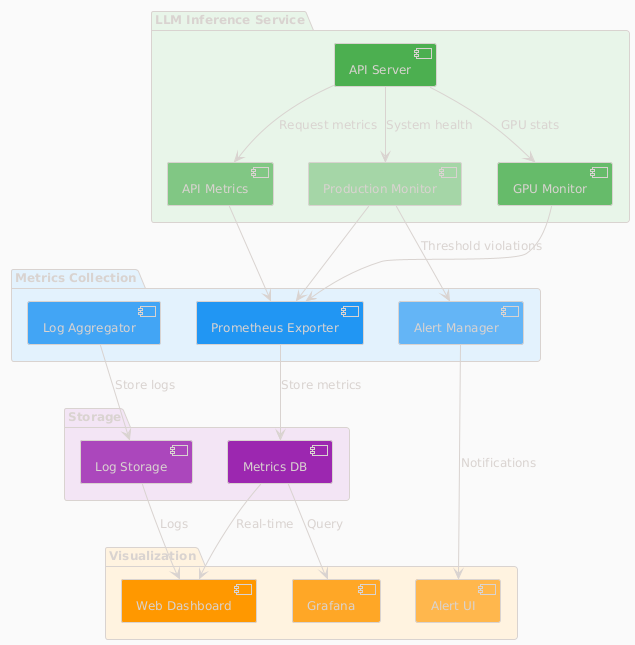

The diagram above was rendered by PlantUML. Its source (embedded in the PNG):
@startuml
!theme blueprint
skinparam backgroundColor #FAFAFA
skinparam defaultFontSize 12

package "LLM Inference Service" #E8F5E9 {
    component [API Server] as API #4CAF50
    component [GPU Monitor] as GPUMon #66BB6A
    component [API Metrics] as APIMet #81C784
    component [Production Monitor] as ProdMon #A5D6A7
}

package "Metrics Collection" #E3F2FD {
    component [Prometheus Exporter] as Prom #2196F3
    component [Log Aggregator] as Logs #42A5F5
    component [Alert Manager] as Alert #64B5F6
}

package "Visualization" #FFF3E0 {
    component [Web Dashboard] as Dash #FF9800
    component [Grafana] as Graf #FFA726
    component [Alert UI] as AlertUI #FFB74D
}

package "Storage" #F3E5F5 {
    database [Metrics DB] as MDB #9C27B0
    database [Log Storage] as LogDB #AB47BC
}

API --> GPUMon : GPU stats
API --> APIMet : Request metrics
API --> ProdMon : System health

GPUMon --> Prom
APIMet --> Prom
ProdMon --> Prom

Prom --> MDB : Store metrics
Logs --> LogDB : Store logs

MDB --> Graf : Query
MDB --> Dash : Real-time
LogDB --> Dash : Logs

ProdMon --> Alert : Threshold violations
Alert --> AlertUI : Notifications

@enduml